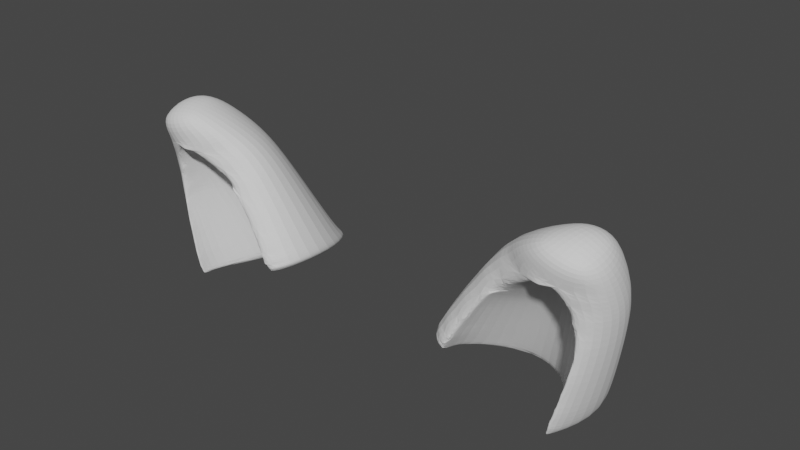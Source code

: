 # Source: parts_ear_c16_cat.blend  (saved by Blender 3.4.6; exported with 4.5.12 LTS)
import bpy
from mathutils import Matrix  # noqa: F401  (used for matrix-valued properties, if any)

bpy.ops.wm.read_factory_settings(use_empty=True)
scene = bpy.context.scene
scene.name = 'Scene'

# ---- collections
col_collection = bpy.data.collections.new('Collection'); scene.collection.children.link(col_collection)

# ---- world
world_world = bpy.data.worlds.new('World'); scene.world = world_world
world_world.use_nodes = True; world_world.node_tree.nodes.clear()
_N = world_world.node_tree.nodes; _L = world_world.node_tree.links
n0 = _N.new('ShaderNodeOutputWorld'); n0.name = 'World Output'; n0.location = (300, 300)
n1 = _N.new('ShaderNodeBackground'); n1.name = 'Background'; n1.location = (10, 300)
n1.inputs[0].default_value = (0.05088, 0.05088, 0.05088, 1.0)
_L.new(n1.outputs[0], n0.inputs[0])
n0.is_active_output = True
world_world.color = (0.05088, 0.05088, 0.05088)
world_world.use_sun_shadow = False
world_world.sun_shadow_jitter_overblur = 0.0

# ---- meshes
me_005 = bpy.data.meshes.new('立方体.005')
me_005.from_pydata([(-0.3794, -0.5849, -0.7954), (0.05849, -0.9794, 0.9613), (-0.135, 0.7098, -0.8983), (0.1557, -0.9259, 0.6063), (0.1597, -0.4425, 1.054), (0.4194, -0.9794, 0.9613), (0.4159, 0.7098, -0.9581), (0.338, -0.9259, 0.6063), (0.409, -0.4425, 1.054), (-0.1959, -0.8794, 0.6376), (0.02206, 0.009788, 0.6681), (0.05503, -0.5516, 0.2756), (0.4938, 0.009788, 0.6685), (0.4001, -0.5516, 0.2758), (0.5518, -0.8794, 0.6386), (-0.1882, 0.6316, -0.5758), (-0.09875, -0.03702, -0.7912), (0.5558, 0.6316, -0.6276), (0.4454, -0.03702, -0.8356), (0.648, -0.8333, -0.5838), (-0.5224, -0.8333, -0.4469), (-0.3621, -0.7856, 0.222), (-0.08293, 0.2876, 0.195), (-0.02176, -0.3217, -0.1302), (0.5408, 0.2876, 0.1859), (0.4344, -0.3217, -0.138), (0.6187, -0.7856, 0.1983), (-0.1846, 0.8237, -0.8352), (0.5188, 0.8237, -0.8977), (0.6127, -0.8268, -0.8463), (-0.5666, -0.8268, -0.6808), (-0.3307, 0.06713, -0.843), (-0.07257, -0.9692, 0.8233), (0.08856, -0.7349, 1.036), (-0.1655, 0.8525, -0.8796), (0.1531, 0.8593, -0.9421), (0.2922, -0.416, 1.098), (0.2526, -0.904, 0.6438), (0.4854, 0.8525, -0.9421), (0.4896, 0.06713, -0.9472), (0.4422, -0.7349, 1.036), (0.2386, -1.054, 0.9752), (-0.2844, -0.809, 0.4594), (0.09798, -0.2195, 0.9057), (0.1106, -0.7414, 0.4793), (0.4535, -0.2195, 0.9058), (0.3706, -0.7414, 0.4793), (0.4947, -0.9692, 0.8235), (0.163, -1.046, 0.6324), (0.6372, -0.4348, 0.6536), (0.2729, 0.1765, 0.674), (0.2385, -0.4137, 0.2806), (-0.2013, -0.4348, 0.6528), (-0.1421, 0.4605, -0.2023), (-0.06503, -0.1787, -0.4709), (0.444, -0.1787, -0.4969), (0.5539, 0.4605, -0.2327), (0.6402, -0.8051, -0.2042), (-0.5567, -0.8383, -0.6143), (-0.3522, -0.6432, -0.7207), (-0.5348, -0.1008, -0.4936), (0.1899, 0.1903, -0.8273), (0.2065, 0.9063, -0.6179), (0.7814, -0.1008, -0.6234), (0.6104, -0.6432, -0.8319), (-0.4493, -0.8051, -0.1242), (-0.0336, 0.1586, 0.4591), (0.01432, -0.4284, 0.09633), (0.4205, -0.4284, 0.096), (0.5218, 0.1586, 0.4588), (0.5904, -0.809, 0.4587), (-0.3729, -0.249, 0.2116), (-0.2339, -0.7658, -0.1159), (0.2201, -0.1552, -0.1372), (0.2478, 0.4888, 0.1868), (0.5729, -0.7658, -0.1353), (0.7302, -0.249, 0.189), (-0.1978, 0.7464, -0.7654), (0.542, 0.7464, -0.8266), (0.6361, -0.8383, -0.7761), (-0.5376, -0.7756, -0.7345), (0.7423, -0.001532, -0.8934), (0.1941, 1.133, -0.8858), (-0.5521, -0.001532, -0.7366), (-0.07168, -0.5967, 0.8674), (0.2881, -0.08275, 0.9251), (0.2496, -0.6282, 0.4959), (0.5592, -0.5967, 0.8675), (0.1995, -1.111, 0.8097), (0.2732, -0.7852, 1.097), (0.6902, -0.3252, 0.4586), (0.2612, 0.3401, 0.4589), (0.2299, -0.2783, 0.09614), (-0.2931, -0.3252, 0.4594), (-0.1755, -0.8288, 0.09653), (-0.5584, -0.04594, -0.6689), (0.1969, 1.043, -0.815), (0.7702, -0.04594, -0.8223), (-0.2998, -0.7023, -0.4285), (-0.4631, -0.1723, -0.1529), (0.2046, 0.01771, -0.4925), (0.2266, 0.6978, -0.2275), (0.598, -0.7023, -0.4936), (0.7645, -0.1723, -0.2288), (0.6876, 0.03889, -0.9372), (0.1878, 1.16, -0.9299), (-0.5158, 0.03889, -0.7871), (0.2203, -1.022, 0.6333), (0.2701, -1.0, 0.6341), (0.2476, -1.014, 0.6436), (0.08639, 0.1716, -0.9108), (0.05467, 0.1442, -0.9056), (0.02141, 0.1149, -0.8994), (-0.02757, 0.07442, -0.8902), (0.3891, 0.06952, -0.9373), (0.2898, 0.165, -0.9308), (0.1859, 0.2551, -0.9237), (0.4392, 0.02095, -0.9398), (0.4719, -0.09982, -0.9368), (-0.1024, 0.0119, -0.8749), (-0.3506, -0.5954, -0.7994), (0.4073, -0.882, 0.4589), (0.4303, -0.8694, 0.3839), (0.5023, -0.8316, 0.2019), (0.4909, -0.838, 0.2354), (0.483, -0.8428, 0.2658), (0.1893, -1.032, 0.6217), (0.3587, -0.9376, 0.5529), (0.3415, -0.9603, 0.6042), (0.1595, -1.039, 0.6103), (0.4061, -0.8846, 0.4643), (0.367, -0.9244, 0.5274), (0.05832, -0.9645, 0.5008), (0.07997, -0.983, 0.5348), (0.1344, -1.025, 0.6002), (0.0307, -0.945, 0.4592), (0.02976, -0.9446, 0.4579), (-0.08536, -0.9009, 0.2851), (-0.09801, -0.8964, 0.2632), (-0.1231, -0.8876, 0.2179), (0.5725, -0.8687, -0.7659), (0.5764, -0.8455, -0.836), (0.5771, -0.85, -0.8204), (0.5761, -0.8451, -0.8402), (0.5697, -0.8687, -0.5729), (0.5705, -0.868, -0.6932), (0.5722, -0.8672, -0.7464), (-0.3178, -0.9483, -0.5342), (-0.3049, -0.9395, -0.4671), (-0.3193, -0.9486, -0.542), (-0.3365, -0.9527, -0.6382), (-0.3413, -0.9544, -0.6649), (-0.3477, -0.9476, -0.7005), (-0.3485, -0.9467, -0.7054), (0.5621, -0.8378, -0.1973), (0.5666, -0.8516, -0.3858), (0.5709, -0.8582, -0.4873), (0.5706, -0.8615, -0.5258), (0.5464, -0.8229, 0.07431), (0.5419, -0.8232, 0.09591), (0.561, -0.8322, -0.1418), (0.5608, -0.8317, -0.1341), (-0.1826, -0.8911, 0.06741), (-0.1745, -0.8889, 0.09654), (-0.1328, -0.8865, 0.202), (-0.2315, -0.8998, -0.1132), (-0.2364, -0.9014, -0.1364), (-0.2638, -0.9198, -0.2663), (-0.2953, -0.9344, -0.4176), (0.5813, -0.7954, -0.8733), (-0.3521, -0.9262, -0.7251), (-0.3575, -0.8814, -0.7551), (-0.359, -0.759, -0.7718), (-0.358, -0.8618, -0.7578), (-0.3606, -0.6212, -0.7933), (0.608, -0.6298, -0.8821), (0.5933, -0.5706, -0.9021)], [], [(9, 32, 84, 52), (32, 1, 33, 84), (84, 33, 4, 43), (52, 84, 43, 10), (10, 43, 85, 50), (43, 4, 36, 85), (85, 36, 8, 45), (50, 85, 45, 12), (12, 45, 87, 49), (45, 8, 40, 87), (87, 40, 5, 47), (49, 87, 47, 14), (108, 14, 47, 88, 48, 107, 109), (47, 5, 41, 88), (88, 41, 1, 32), (48, 88, 32, 9), (31, 2, 35, 110, 111, 112, 113), (35, 6, 39, 114, 115, 116, 110), (117, 114, 39, 118), (0, 31, 113, 119, 120), (8, 36, 89, 40), (36, 4, 33, 89), (89, 33, 1, 41), (40, 89, 41, 5), (123, 26, 70, 121, 122, 125, 124), (48, 129, 126, 107), (130, 121, 70, 14, 108, 128, 127, 131), (129, 48, 9, 42, 135, 132, 133, 134), (42, 21, 139, 138, 137, 136, 135), (24, 69, 90, 76), (69, 12, 49, 90), (90, 49, 14, 70), (76, 90, 70, 26), (22, 66, 91, 74), (66, 10, 50, 91), (91, 50, 12, 69), (74, 91, 69, 24), (21, 42, 93, 71), (42, 9, 52, 93), (93, 52, 10, 66), (71, 93, 66, 22), (30, 58, 95, 83), (58, 20, 60, 95), (95, 60, 15, 77), (83, 95, 77, 27), (27, 77, 96, 82), (77, 15, 62, 96), (96, 62, 17, 78), (82, 96, 78, 28), (28, 78, 97, 81), (78, 17, 63, 97), (97, 63, 19, 79), (81, 97, 79, 29), (141, 143, 29, 79, 140, 142), (146, 140, 79, 19, 144, 145), (20, 58, 150, 149, 147, 148), (58, 30, 153, 152, 151, 150), (20, 65, 99, 60), (65, 21, 71, 99), (99, 71, 22, 53), (60, 99, 53, 15), (15, 53, 101, 62), (53, 22, 74, 101), (101, 74, 24, 56), (62, 101, 56, 17), (17, 56, 103, 63), (56, 24, 76, 103), (103, 76, 26, 57), (63, 103, 57, 19), (157, 144, 19, 57, 154, 155, 156), (160, 154, 57, 26, 123, 159, 158, 161), (164, 139, 21, 65, 166, 165, 162, 163), (65, 20, 148, 168, 167, 166), (169, 29, 143), (30, 80, 171, 170, 153), (173, 171, 80, 0, 120, 174, 172), (6, 38, 104, 39), (38, 28, 81, 104), (175, 176, 104, 81, 29, 169), (39, 104, 176, 118), (2, 34, 105, 35), (34, 27, 82, 105), (105, 82, 28, 38), (35, 105, 38, 6), (0, 80, 106, 31), (80, 30, 83, 106), (106, 83, 27, 34), (31, 106, 34, 2), (135, 136, 44, 3, 134, 133, 132), (44, 136, 137, 138, 11), (11, 51, 86, 44), (86, 37, 3, 44), (86, 46, 7, 37), (51, 13, 46, 86), (130, 46, 13, 125, 122, 121), (128, 7, 46, 130, 131, 127), (37, 7, 128, 108, 109), (3, 37, 109, 107, 126, 129, 134), (159, 68, 25, 75, 158), (124, 125, 13, 68, 159, 123), (75, 161, 158), (23, 73, 92, 67), (67, 92, 51, 11), (92, 68, 13, 51), (73, 25, 68, 92), (72, 94, 163, 162, 165), (164, 163, 94), (164, 94, 67, 11, 138, 139), (72, 23, 67, 94), (174, 59, 152, 153, 170, 171, 173, 172), (119, 16, 59, 174, 120), (116, 61, 16, 119, 113, 112, 111, 110), (117, 18, 61, 116, 115, 114), (64, 18, 117, 118, 176, 175), (141, 142, 64, 175, 169, 143), (152, 59, 98, 168, 148, 147, 149, 150, 151), (167, 168, 98, 72, 165, 166), (23, 72, 98, 54), (54, 98, 59, 16), (16, 61, 100, 54), (54, 100, 73, 23), (100, 55, 25, 73), (61, 18, 55, 100), (55, 18, 64, 102), (25, 55, 102, 75), (161, 75, 102, 156, 155, 154, 160), (156, 102, 64, 142, 140, 146, 145, 144, 157)])
_uv = me_005.uv_layers.new(name='UVマップ')
_uv.uv.foreach_set('vector', [0.5, 0.0, 0.5625, 0.0, 0.5641, 0.125, 0.5143, 0.125, 0.5625, 0.0, 0.625, 0.0, 0.625, 0.125, 0.5641, 0.125, 0.5641, 0.125, 0.625, 0.125, 0.625, 0.25, 0.5645, 0.25, 0.5143, 0.125, 0.5641, 0.125, 0.5645, 0.25, 0.5156, 0.25, 0.5156, 0.25, 0.5645, 0.25, 0.5645, 0.375, 0.5156, 0.375, 0.5645, 0.25, 0.625, 0.25, 0.625, 0.375, 0.5645, 0.375, 0.5645, 0.375, 0.625, 0.375, 0.625, 0.5, 0.5649, 0.5, 0.5156, 0.375, 0.5645, 0.375, 0.5649, 0.5, 0.5156, 0.5, 0.5156, 0.5, 0.5649, 0.5, 0.5662, 0.625, 0.5156, 0.625, 0.5649, 0.5, 0.625, 0.5, 0.6424, 0.625, 0.5662, 0.625, 0.5662, 0.625, 0.6424, 0.625, 0.625, 0.75, 0.5649, 0.75, 0.5156, 0.625, 0.5662, 0.625, 0.5649, 0.75, 0.5156, 0.75, 0.5147, 0.8405, 0.5156, 0.75, 0.5649, 0.75, 0.5641, 0.875, 0.5143, 0.875, 0.5145, 0.8566, 0.5173, 0.8479, 0.5649, 0.75, 0.625, 0.75, 0.625, 0.875, 0.5641, 0.875, 0.5641, 0.875, 0.625, 0.875, 0.625, 1.0, 0.5625, 1.0, 0.5143, 0.875, 0.5641, 0.875, 0.5625, 1.0, 0.5, 1.0, 0.125, 0.625, 0.125, 0.5, 0.25, 0.5, 0.2473, 0.6099, 0.2376, 0.6137, 0.2283, 0.6182, 0.2156, 0.625, 0.25, 0.5, 0.375, 0.5, 0.3446, 0.625, 0.3208, 0.625, 0.3, 0.6084, 0.2739, 0.5944, 0.2473, 0.6099, 0.3356, 0.6337, 0.3208, 0.625, 0.3446, 0.625, 0.3524, 0.657, 0.125, 0.75, 0.125, 0.625, 0.2156, 0.625, 0.1949, 0.6354, 0.1344, 0.75, 0.625, 0.5, 0.75, 0.5, 0.7517, 0.625, 0.6424, 0.625, 0.75, 0.5, 0.875, 0.5, 0.875, 0.625, 0.7517, 0.625, 0.7517, 0.625, 0.875, 0.625, 0.875, 0.75, 0.75, 0.75, 0.6424, 0.625, 0.7517, 0.625, 0.75, 0.75, 0.625, 0.75, 0.4688, 0.7786, 0.4688, 0.75, 0.4863, 0.75, 0.4862, 0.8003, 0.4811, 0.7946, 0.4731, 0.7825, 0.471, 0.781, 0.5143, 0.875, 0.5107, 0.875, 0.5126, 0.8663, 0.5145, 0.8566, 0.4871, 0.8006, 0.4862, 0.8003, 0.4863, 0.75, 0.5156, 0.75, 0.5147, 0.8405, 0.5099, 0.8178, 0.5017, 0.813, 0.4975, 0.8107, 0.5107, 0.875, 0.5143, 0.875, 0.5, 1.0, 0.4844, 1.0, 0.4856, 0.9063, 0.4914, 0.9016, 0.4967, 0.8971, 0.5083, 0.8829, 0.4844, 1.0, 0.4688, 1.0, 0.4688, 0.9366, 0.4718, 0.9327, 0.4734, 0.9306, 0.4855, 0.9065, 0.4856, 0.9063, 0.4688, 0.5, 0.4863, 0.5, 0.4863, 0.625, 0.4688, 0.625, 0.4863, 0.5, 0.5156, 0.5, 0.5156, 0.625, 0.4863, 0.625, 0.4863, 0.625, 0.5156, 0.625, 0.5156, 0.75, 0.4863, 0.75, 0.4688, 0.625, 0.4863, 0.625, 0.4863, 0.75, 0.4688, 0.75, 0.4688, 0.25, 0.4863, 0.25, 0.4863, 0.375, 0.4687, 0.375, 0.4863, 0.25, 0.5156, 0.25, 0.5156, 0.375, 0.4863, 0.375, 0.4863, 0.375, 0.5156, 0.375, 0.5156, 0.5, 0.4863, 0.5, 0.4687, 0.375, 0.4863, 0.375, 0.4863, 0.5, 0.4688, 0.5, 0.4687, 0.0, 0.4844, 0.0, 0.486, 0.125, 0.4688, 0.125, 0.4844, 0.0, 0.5, 0.0, 0.5143, 0.125, 0.486, 0.125, 0.486, 0.125, 0.5143, 0.125, 0.5156, 0.25, 0.4863, 0.25, 0.4688, 0.125, 0.486, 0.125, 0.4863, 0.25, 0.4688, 0.25, 0.4062, 0.0, 0.4219, 0.0, 0.4219, 0.125, 0.4063, 0.125, 0.4219, 0.0, 0.4375, 0.0, 0.4375, 0.125, 0.4219, 0.125, 0.4219, 0.125, 0.4375, 0.125, 0.4375, 0.25, 0.4219, 0.25, 0.4063, 0.125, 0.4219, 0.125, 0.4219, 0.25, 0.4063, 0.25, 0.4063, 0.25, 0.4219, 0.25, 0.4219, 0.375, 0.4062, 0.375, 0.4219, 0.25, 0.4375, 0.25, 0.4375, 0.375, 0.4219, 0.375, 0.4219, 0.375, 0.4375, 0.375, 0.4375, 0.5, 0.4219, 0.5, 0.4062, 0.375, 0.4219, 0.375, 0.4219, 0.5, 0.4063, 0.5, 0.4063, 0.5, 0.4219, 0.5, 0.4219, 0.625, 0.4063, 0.625, 0.4219, 0.5, 0.4375, 0.5, 0.4375, 0.625, 0.4219, 0.625, 0.4219, 0.625, 0.4375, 0.625, 0.4375, 0.75, 0.4219, 0.75, 0.4063, 0.625, 0.4219, 0.625, 0.4219, 0.75, 0.4063, 0.75, 0.4071, 0.7576, 0.4063, 0.7574, 0.4063, 0.75, 0.4219, 0.75, 0.4219, 0.7628, 0.4105, 0.7584, 0.4235, 0.763, 0.4219, 0.7628, 0.4219, 0.75, 0.4375, 0.75, 0.4375, 0.7661, 0.4277, 0.7641, 0.4375, 1.0, 0.4219, 1.0, 0.4219, 0.9519, 0.4306, 0.9516, 0.4313, 0.9515, 0.4375, 0.9517, 0.4219, 1.0, 0.4062, 1.0, 0.4062, 0.9516, 0.4074, 0.9515, 0.4157, 0.9514, 0.4219, 0.9519, 0.4375, 0.0, 0.4531, 0.0, 0.4531, 0.125, 0.4375, 0.125, 0.4531, 0.0, 0.4687, 0.0, 0.4688, 0.125, 0.4531, 0.125, 0.4531, 0.125, 0.4688, 0.125, 0.4688, 0.25, 0.4531, 0.25, 0.4375, 0.125, 0.4531, 0.125, 0.4531, 0.25, 0.4375, 0.25, 0.4375, 0.25, 0.4531, 0.25, 0.4531, 0.375, 0.4375, 0.375, 0.4531, 0.25, 0.4688, 0.25, 0.4687, 0.375, 0.4531, 0.375, 0.4531, 0.375, 0.4687, 0.375, 0.4688, 0.5, 0.4531, 0.5, 0.4375, 0.375, 0.4531, 0.375, 0.4531, 0.5, 0.4375, 0.5, 0.4375, 0.5, 0.4531, 0.5, 0.4531, 0.625, 0.4375, 0.625, 0.4531, 0.5, 0.4688, 0.5, 0.4688, 0.625, 0.4531, 0.625, 0.4531, 0.625, 0.4688, 0.625, 0.4688, 0.75, 0.4531, 0.75, 0.4375, 0.625, 0.4531, 0.625, 0.4531, 0.75, 0.4375, 0.75, 0.4395, 0.7658, 0.4375, 0.7661, 0.4375, 0.75, 0.4531, 0.75, 0.4531, 0.7673, 0.4453, 0.7664, 0.4411, 0.7657, 0.4553, 0.7671, 0.4531, 0.7673, 0.4531, 0.75, 0.4688, 0.75, 0.4688, 0.7786, 0.4646, 0.7694, 0.4638, 0.7685, 0.4556, 0.7671, 0.468, 0.9385, 0.4688, 0.9366, 0.4688, 1.0, 0.4531, 1.0, 0.4531, 0.9492, 0.4541, 0.949, 0.4621, 0.9451, 0.4634, 0.9445, 0.4531, 1.0, 0.4375, 1.0, 0.4375, 0.9517, 0.4398, 0.9514, 0.447, 0.9501, 0.4531, 0.9492, 0.3962, 0.75, 0.4063, 0.75, 0.4063, 0.7574, 0.4062, 1.0, 0.3906, 1.0, 0.3906, 0.9568, 0.4007, 0.9531, 0.4062, 0.9516, 0.3897, 0.9585, 0.3906, 0.9568, 0.3906, 1.0, 0.375, 1.0, 0.375, 0.9906, 0.3767, 0.9893, 0.3844, 0.969, 0.375, 0.5, 0.3899, 0.5, 0.3876, 0.625, 0.3446, 0.625, 0.3899, 0.5, 0.4063, 0.5, 0.4063, 0.625, 0.3876, 0.625, 0.3962, 0.7246, 0.3893, 0.7185, 0.3876, 0.625, 0.4063, 0.625, 0.4063, 0.75, 0.3962, 0.75, 0.3446, 0.625, 0.3876, 0.625, 0.3893, 0.7185, 0.3524, 0.657, 0.375, 0.25, 0.3906, 0.25, 0.3906, 0.375, 0.375, 0.375, 0.3906, 0.25, 0.4063, 0.25, 0.4062, 0.375, 0.3906, 0.375, 0.3906, 0.375, 0.4062, 0.375, 0.4063, 0.5, 0.3899, 0.5, 0.375, 0.375, 0.3906, 0.375, 0.3899, 0.5, 0.375, 0.5, 0.375, 0.0, 0.3906, 0.0, 0.3906, 0.125, 0.375, 0.125, 0.3906, 0.0, 0.4062, 0.0, 0.4063, 0.125, 0.3906, 0.125, 0.3906, 0.125, 0.4063, 0.125, 0.4063, 0.25, 0.3906, 0.25, 0.375, 0.125, 0.3906, 0.125, 0.3906, 0.25, 0.375, 0.25, 0.5648, 0.169, 0.5642, 0.1686, 0.5645, 0.25, 0.625, 0.25, 0.625, 0.1989, 0.5954, 0.1849, 0.5816, 0.1784, 0.5645, 0.25, 0.5642, 0.1686, 0.5198, 0.1367, 0.5144, 0.1329, 0.5156, 0.25, 0.5156, 0.25, 0.5156, 0.375, 0.5645, 0.375, 0.5645, 0.25, 0.5645, 0.375, 0.625, 0.375, 0.625, 0.25, 0.5645, 0.25, 0.5645, 0.375, 0.5649, 0.5, 0.625, 0.5, 0.625, 0.375, 0.5156, 0.375, 0.5156, 0.5, 0.5649, 0.5, 0.5645, 0.375, 0.5655, 0.5574, 0.5649, 0.5, 0.5156, 0.5, 0.5156, 0.5989, 0.5461, 0.5739, 0.5642, 0.5579, 0.6275, 0.5178, 0.625, 0.5, 0.5649, 0.5, 0.5655, 0.5574, 0.5959, 0.539, 0.6065, 0.5322, 0.75, 0.5, 0.625, 0.5, 0.6275, 0.5178, 0.7237, 0.5392, 0.7506, 0.5451, 0.875, 0.5, 0.75, 0.5, 0.7506, 0.5451, 0.7808, 0.5483, 0.8141, 0.553, 0.8451, 0.5574, 0.875, 0.5511, 0.4863, 0.6232, 0.4863, 0.5, 0.4688, 0.5, 0.4688, 0.625, 0.4847, 0.625, 0.5105, 0.6027, 0.5156, 0.5989, 0.5156, 0.5, 0.4863, 0.5, 0.4863, 0.6232, 0.5047, 0.6068, 0.4688, 0.625, 0.4688, 0.6436, 0.4847, 0.625, 0.4688, 0.25, 0.4687, 0.375, 0.4863, 0.375, 0.4863, 0.25, 0.4863, 0.25, 0.4863, 0.375, 0.5156, 0.375, 0.5156, 0.25, 0.4863, 0.375, 0.4863, 0.5, 0.5156, 0.5, 0.5156, 0.375, 0.4687, 0.375, 0.4688, 0.5, 0.4863, 0.5, 0.4863, 0.375, 0.4688, 0.125, 0.486, 0.125, 0.4858, 0.1062, 0.4834, 0.1034, 0.4688, 0.08728, 0.504, 0.125, 0.4858, 0.1062, 0.486, 0.125, 0.504, 0.125, 0.486, 0.125, 0.4863, 0.25, 0.5156, 0.25, 0.5144, 0.1329, 0.5067, 0.1275, 0.4688, 0.125, 0.4688, 0.25, 0.4863, 0.25, 0.486, 0.125, 0.43, 0.125, 0.4375, 0.125, 0.4375, 0.06221, 0.437, 0.06227, 0.435, 0.06597, 0.4321, 0.07419, 0.4319, 0.07808, 0.4312, 0.09839, 0.4295, 0.25, 0.4375, 0.25, 0.4375, 0.125, 0.43, 0.125, 0.4296, 0.13, 0.4286, 0.375, 0.4375, 0.375, 0.4375, 0.25, 0.4295, 0.25, 0.429, 0.2823, 0.4288, 0.3033, 0.4286, 0.3179, 0.4285, 0.3317, 0.428, 0.5, 0.4375, 0.5, 0.4375, 0.375, 0.4286, 0.375, 0.4281, 0.4251, 0.428, 0.4749, 0.4375, 0.625, 0.4375, 0.5, 0.428, 0.5, 0.4282, 0.5234, 0.4311, 0.6142, 0.4329, 0.625, 0.4361, 0.6672, 0.4375, 0.6677, 0.4375, 0.625, 0.4329, 0.625, 0.4328, 0.6583, 0.4357, 0.6673, 0.4375, 0.06221, 0.4375, 0.125, 0.4531, 0.125, 0.4531, 0.0696, 0.4504, 0.06765, 0.4466, 0.06461, 0.4462, 0.06443, 0.4409, 0.0621, 0.4394, 0.06135, 0.4609, 0.07728, 0.4531, 0.0696, 0.4531, 0.125, 0.4688, 0.125, 0.4688, 0.08728, 0.4676, 0.08617, 0.4688, 0.25, 0.4688, 0.125, 0.4531, 0.125, 0.4531, 0.25, 0.4531, 0.25, 0.4531, 0.125, 0.4375, 0.125, 0.4375, 0.25, 0.4375, 0.25, 0.4375, 0.375, 0.4531, 0.375, 0.4531, 0.25, 0.4531, 0.25, 0.4531, 0.375, 0.4687, 0.375, 0.4688, 0.25, 0.4531, 0.375, 0.4531, 0.5, 0.4688, 0.5, 0.4687, 0.375, 0.4375, 0.375, 0.4375, 0.5, 0.4531, 0.5, 0.4531, 0.375, 0.4531, 0.5, 0.4375, 0.5, 0.4375, 0.625, 0.4531, 0.625, 0.4688, 0.5, 0.4531, 0.5, 0.4531, 0.625, 0.4688, 0.625, 0.4688, 0.6436, 0.4688, 0.625, 0.4531, 0.625, 0.4531, 0.6622, 0.4576, 0.6577, 0.466, 0.6474, 0.4684, 0.6439, 0.4531, 0.6622, 0.4531, 0.625, 0.4375, 0.625, 0.4375, 0.6677, 0.44, 0.6705, 0.4409, 0.6698, 0.4434, 0.6689, 0.4491, 0.6664, 0.4513, 0.6637])
me_005.update()
me_007 = bpy.data.meshes.new('立方体.007')
me_007.from_pydata([(-0.3794, -0.5849, -0.7954), (0.05849, -0.9794, 0.9613), (-0.135, 0.7098, -0.8983), (0.1557, -0.9259, 0.6063), (0.1597, -0.4425, 1.054), (0.4194, -0.9794, 0.9613), (0.4159, 0.7098, -0.9581), (0.338, -0.9259, 0.6063), (0.409, -0.4425, 1.054), (-0.1959, -0.8794, 0.6376), (0.02206, 0.009788, 0.6681), (0.05503, -0.5516, 0.2756), (0.4938, 0.009788, 0.6685), (0.4001, -0.5516, 0.2758), (0.5518, -0.8794, 0.6386), (-0.1882, 0.6316, -0.5758), (-0.09875, -0.03702, -0.7912), (0.5558, 0.6316, -0.6276), (0.4454, -0.03702, -0.8356), (0.648, -0.8333, -0.5838), (-0.5224, -0.8333, -0.4469), (-0.3621, -0.7856, 0.222), (-0.08293, 0.2876, 0.195), (-0.02176, -0.3217, -0.1302), (0.5408, 0.2876, 0.1859), (0.4344, -0.3217, -0.138), (0.6187, -0.7856, 0.1983), (-0.1846, 0.8237, -0.8352), (0.5188, 0.8237, -0.8977), (0.6127, -0.8268, -0.8463), (-0.5666, -0.8268, -0.6808), (-0.3307, 0.06713, -0.843), (-0.07257, -0.9692, 0.8233), (0.08856, -0.7349, 1.036), (-0.1655, 0.8525, -0.8796), (0.1531, 0.8593, -0.9421), (0.2922, -0.416, 1.098), (0.2526, -0.904, 0.6438), (0.4854, 0.8525, -0.9421), (0.4896, 0.06713, -0.9472), (0.4422, -0.7349, 1.036), (0.2386, -1.054, 0.9752), (-0.2844, -0.809, 0.4594), (0.09798, -0.2195, 0.9057), (0.1106, -0.7414, 0.4793), (0.4535, -0.2195, 0.9058), (0.3706, -0.7414, 0.4793), (0.4947, -0.9692, 0.8235), (0.163, -1.046, 0.6324), (0.6372, -0.4348, 0.6536), (0.2729, 0.1765, 0.674), (0.2385, -0.4137, 0.2806), (-0.2013, -0.4348, 0.6528), (-0.1421, 0.4605, -0.2023), (-0.06503, -0.1787, -0.4709), (0.444, -0.1787, -0.4969), (0.5539, 0.4605, -0.2327), (0.6402, -0.8051, -0.2042), (-0.5567, -0.8383, -0.6143), (-0.3522, -0.6432, -0.7207), (-0.5348, -0.1008, -0.4936), (0.1899, 0.1903, -0.8273), (0.2065, 0.9063, -0.6179), (0.7814, -0.1008, -0.6234), (0.6104, -0.6432, -0.8319), (-0.4493, -0.8051, -0.1242), (-0.0336, 0.1586, 0.4591), (0.01432, -0.4284, 0.09633), (0.4205, -0.4284, 0.096), (0.5218, 0.1586, 0.4588), (0.5904, -0.809, 0.4587), (-0.3729, -0.249, 0.2116), (-0.2339, -0.7658, -0.1159), (0.2201, -0.1552, -0.1372), (0.2478, 0.4888, 0.1868), (0.5729, -0.7658, -0.1353), (0.7302, -0.249, 0.189), (-0.1978, 0.7464, -0.7654), (0.542, 0.7464, -0.8266), (0.6361, -0.8383, -0.7761), (-0.5376, -0.7756, -0.7345), (0.7423, -0.001532, -0.8934), (0.1941, 1.133, -0.8858), (-0.5521, -0.001532, -0.7366), (-0.07168, -0.5967, 0.8674), (0.2881, -0.08275, 0.9251), (0.2496, -0.6282, 0.4959), (0.5592, -0.5967, 0.8675), (0.1995, -1.111, 0.8097), (0.2732, -0.7852, 1.097), (0.6902, -0.3252, 0.4586), (0.2612, 0.3401, 0.4589), (0.2299, -0.2783, 0.09614), (-0.2931, -0.3252, 0.4594), (-0.1755, -0.8288, 0.09653), (-0.5584, -0.04594, -0.6689), (0.1969, 1.043, -0.815), (0.7702, -0.04594, -0.8223), (-0.2998, -0.7023, -0.4285), (-0.4631, -0.1723, -0.1529), (0.2046, 0.01771, -0.4925), (0.2266, 0.6978, -0.2275), (0.598, -0.7023, -0.4936), (0.7645, -0.1723, -0.2288), (0.6876, 0.03889, -0.9372), (0.1878, 1.16, -0.9299), (-0.5158, 0.03889, -0.7871), (0.2203, -1.022, 0.6333), (0.2701, -1.0, 0.6341), (0.2476, -1.014, 0.6436), (0.08639, 0.1716, -0.9108), (0.05467, 0.1442, -0.9056), (0.02141, 0.1149, -0.8994), (-0.02757, 0.07442, -0.8902), (0.3891, 0.06952, -0.9373), (0.2898, 0.165, -0.9308), (0.1859, 0.2551, -0.9237), (0.4392, 0.02095, -0.9398), (0.4719, -0.09982, -0.9368), (-0.1024, 0.0119, -0.8749), (-0.3506, -0.5954, -0.7994), (0.4073, -0.882, 0.4589), (0.4303, -0.8694, 0.3839), (0.5023, -0.8316, 0.2019), (0.4909, -0.838, 0.2354), (0.483, -0.8428, 0.2658), (0.1893, -1.032, 0.6217), (0.3587, -0.9376, 0.5529), (0.3415, -0.9603, 0.6042), (0.1595, -1.039, 0.6103), (0.4061, -0.8846, 0.4643), (0.367, -0.9244, 0.5274), (0.05832, -0.9645, 0.5008), (0.07997, -0.983, 0.5348), (0.1344, -1.025, 0.6002), (0.0307, -0.945, 0.4592), (0.02976, -0.9446, 0.4579), (-0.08536, -0.9009, 0.2851), (-0.09801, -0.8964, 0.2632), (-0.1231, -0.8876, 0.2179), (0.5725, -0.8687, -0.7659), (0.5764, -0.8455, -0.836), (0.5771, -0.85, -0.8204), (0.5761, -0.8451, -0.8402), (0.5697, -0.8687, -0.5729), (0.5705, -0.868, -0.6932), (0.5722, -0.8672, -0.7464), (-0.3178, -0.9483, -0.5342), (-0.3049, -0.9395, -0.4671), (-0.3193, -0.9486, -0.542), (-0.3365, -0.9527, -0.6382), (-0.3413, -0.9544, -0.6649), (-0.3477, -0.9476, -0.7005), (-0.3485, -0.9467, -0.7054), (0.5621, -0.8378, -0.1973), (0.5666, -0.8516, -0.3858), (0.5709, -0.8582, -0.4873), (0.5706, -0.8615, -0.5258), (0.5464, -0.8229, 0.07431), (0.5419, -0.8232, 0.09591), (0.561, -0.8322, -0.1418), (0.5608, -0.8317, -0.1341), (-0.1826, -0.8911, 0.06741), (-0.1745, -0.8889, 0.09654), (-0.1328, -0.8865, 0.202), (-0.2315, -0.8998, -0.1132), (-0.2364, -0.9014, -0.1364), (-0.2638, -0.9198, -0.2663), (-0.2953, -0.9344, -0.4176), (0.5813, -0.7954, -0.8733), (-0.3521, -0.9262, -0.7251), (-0.3575, -0.8814, -0.7551), (-0.359, -0.759, -0.7718), (-0.358, -0.8618, -0.7578), (-0.3606, -0.6212, -0.7933), (0.608, -0.6298, -0.8821), (0.5933, -0.5706, -0.9021)], [], [(9, 32, 84, 52), (32, 1, 33, 84), (84, 33, 4, 43), (52, 84, 43, 10), (10, 43, 85, 50), (43, 4, 36, 85), (85, 36, 8, 45), (50, 85, 45, 12), (12, 45, 87, 49), (45, 8, 40, 87), (87, 40, 5, 47), (49, 87, 47, 14), (108, 14, 47, 88, 48, 107, 109), (47, 5, 41, 88), (88, 41, 1, 32), (48, 88, 32, 9), (31, 2, 35, 110, 111, 112, 113), (35, 6, 39, 114, 115, 116, 110), (117, 114, 39, 118), (0, 31, 113, 119, 120), (8, 36, 89, 40), (36, 4, 33, 89), (89, 33, 1, 41), (40, 89, 41, 5), (123, 26, 70, 121, 122, 125, 124), (48, 129, 126, 107), (130, 121, 70, 14, 108, 128, 127, 131), (129, 48, 9, 42, 135, 132, 133, 134), (42, 21, 139, 138, 137, 136, 135), (24, 69, 90, 76), (69, 12, 49, 90), (90, 49, 14, 70), (76, 90, 70, 26), (22, 66, 91, 74), (66, 10, 50, 91), (91, 50, 12, 69), (74, 91, 69, 24), (21, 42, 93, 71), (42, 9, 52, 93), (93, 52, 10, 66), (71, 93, 66, 22), (30, 58, 95, 83), (58, 20, 60, 95), (95, 60, 15, 77), (83, 95, 77, 27), (27, 77, 96, 82), (77, 15, 62, 96), (96, 62, 17, 78), (82, 96, 78, 28), (28, 78, 97, 81), (78, 17, 63, 97), (97, 63, 19, 79), (81, 97, 79, 29), (141, 143, 29, 79, 140, 142), (146, 140, 79, 19, 144, 145), (20, 58, 150, 149, 147, 148), (58, 30, 153, 152, 151, 150), (20, 65, 99, 60), (65, 21, 71, 99), (99, 71, 22, 53), (60, 99, 53, 15), (15, 53, 101, 62), (53, 22, 74, 101), (101, 74, 24, 56), (62, 101, 56, 17), (17, 56, 103, 63), (56, 24, 76, 103), (103, 76, 26, 57), (63, 103, 57, 19), (157, 144, 19, 57, 154, 155, 156), (160, 154, 57, 26, 123, 159, 158, 161), (164, 139, 21, 65, 166, 165, 162, 163), (65, 20, 148, 168, 167, 166), (169, 29, 143), (30, 80, 171, 170, 153), (173, 171, 80, 0, 120, 174, 172), (6, 38, 104, 39), (38, 28, 81, 104), (175, 176, 104, 81, 29, 169), (39, 104, 176, 118), (2, 34, 105, 35), (34, 27, 82, 105), (105, 82, 28, 38), (35, 105, 38, 6), (0, 80, 106, 31), (80, 30, 83, 106), (106, 83, 27, 34), (31, 106, 34, 2), (135, 136, 44, 3, 134, 133, 132), (44, 136, 137, 138, 11), (11, 51, 86, 44), (86, 37, 3, 44), (86, 46, 7, 37), (51, 13, 46, 86), (130, 46, 13, 125, 122, 121), (128, 7, 46, 130, 131, 127), (37, 7, 128, 108, 109), (3, 37, 109, 107, 126, 129, 134), (159, 68, 25, 75, 158), (124, 125, 13, 68, 159, 123), (75, 161, 158), (23, 73, 92, 67), (67, 92, 51, 11), (92, 68, 13, 51), (73, 25, 68, 92), (72, 94, 163, 162, 165), (164, 163, 94), (164, 94, 67, 11, 138, 139), (72, 23, 67, 94), (174, 59, 152, 153, 170, 171, 173, 172), (119, 16, 59, 174, 120), (116, 61, 16, 119, 113, 112, 111, 110), (117, 18, 61, 116, 115, 114), (64, 18, 117, 118, 176, 175), (141, 142, 64, 175, 169, 143), (152, 59, 98, 168, 148, 147, 149, 150, 151), (167, 168, 98, 72, 165, 166), (23, 72, 98, 54), (54, 98, 59, 16), (16, 61, 100, 54), (54, 100, 73, 23), (100, 55, 25, 73), (61, 18, 55, 100), (55, 18, 64, 102), (25, 55, 102, 75), (161, 75, 102, 156, 155, 154, 160), (156, 102, 64, 142, 140, 146, 145, 144, 157)])
_uv = me_007.uv_layers.new(name='UVマップ')
_uv.uv.foreach_set('vector', [0.5, 0.0, 0.5625, 0.0, 0.5641, 0.125, 0.5143, 0.125, 0.5625, 0.0, 0.625, 0.0, 0.625, 0.125, 0.5641, 0.125, 0.5641, 0.125, 0.625, 0.125, 0.625, 0.25, 0.5645, 0.25, 0.5143, 0.125, 0.5641, 0.125, 0.5645, 0.25, 0.5156, 0.25, 0.5156, 0.25, 0.5645, 0.25, 0.5645, 0.375, 0.5156, 0.375, 0.5645, 0.25, 0.625, 0.25, 0.625, 0.375, 0.5645, 0.375, 0.5645, 0.375, 0.625, 0.375, 0.625, 0.5, 0.5649, 0.5, 0.5156, 0.375, 0.5645, 0.375, 0.5649, 0.5, 0.5156, 0.5, 0.5156, 0.5, 0.5649, 0.5, 0.5662, 0.625, 0.5156, 0.625, 0.5649, 0.5, 0.625, 0.5, 0.6424, 0.625, 0.5662, 0.625, 0.5662, 0.625, 0.6424, 0.625, 0.625, 0.75, 0.5649, 0.75, 0.5156, 0.625, 0.5662, 0.625, 0.5649, 0.75, 0.5156, 0.75, 0.5147, 0.8405, 0.5156, 0.75, 0.5649, 0.75, 0.5641, 0.875, 0.5143, 0.875, 0.5145, 0.8566, 0.5173, 0.8479, 0.5649, 0.75, 0.625, 0.75, 0.625, 0.875, 0.5641, 0.875, 0.5641, 0.875, 0.625, 0.875, 0.625, 1.0, 0.5625, 1.0, 0.5143, 0.875, 0.5641, 0.875, 0.5625, 1.0, 0.5, 1.0, 0.125, 0.625, 0.125, 0.5, 0.25, 0.5, 0.2473, 0.6099, 0.2376, 0.6137, 0.2283, 0.6182, 0.2156, 0.625, 0.25, 0.5, 0.375, 0.5, 0.3446, 0.625, 0.3208, 0.625, 0.3, 0.6084, 0.2739, 0.5944, 0.2473, 0.6099, 0.3356, 0.6337, 0.3208, 0.625, 0.3446, 0.625, 0.3524, 0.657, 0.125, 0.75, 0.125, 0.625, 0.2156, 0.625, 0.1949, 0.6354, 0.1344, 0.75, 0.625, 0.5, 0.75, 0.5, 0.7517, 0.625, 0.6424, 0.625, 0.75, 0.5, 0.875, 0.5, 0.875, 0.625, 0.7517, 0.625, 0.7517, 0.625, 0.875, 0.625, 0.875, 0.75, 0.75, 0.75, 0.6424, 0.625, 0.7517, 0.625, 0.75, 0.75, 0.625, 0.75, 0.4688, 0.7786, 0.4688, 0.75, 0.4863, 0.75, 0.4862, 0.8003, 0.4811, 0.7946, 0.4731, 0.7825, 0.471, 0.781, 0.5143, 0.875, 0.5107, 0.875, 0.5126, 0.8663, 0.5145, 0.8566, 0.4871, 0.8006, 0.4862, 0.8003, 0.4863, 0.75, 0.5156, 0.75, 0.5147, 0.8405, 0.5099, 0.8178, 0.5017, 0.813, 0.4975, 0.8107, 0.5107, 0.875, 0.5143, 0.875, 0.5, 1.0, 0.4844, 1.0, 0.4856, 0.9063, 0.4914, 0.9016, 0.4967, 0.8971, 0.5083, 0.8829, 0.4844, 1.0, 0.4688, 1.0, 0.4688, 0.9366, 0.4718, 0.9327, 0.4734, 0.9306, 0.4855, 0.9065, 0.4856, 0.9063, 0.4688, 0.5, 0.4863, 0.5, 0.4863, 0.625, 0.4688, 0.625, 0.4863, 0.5, 0.5156, 0.5, 0.5156, 0.625, 0.4863, 0.625, 0.4863, 0.625, 0.5156, 0.625, 0.5156, 0.75, 0.4863, 0.75, 0.4688, 0.625, 0.4863, 0.625, 0.4863, 0.75, 0.4688, 0.75, 0.4688, 0.25, 0.4863, 0.25, 0.4863, 0.375, 0.4687, 0.375, 0.4863, 0.25, 0.5156, 0.25, 0.5156, 0.375, 0.4863, 0.375, 0.4863, 0.375, 0.5156, 0.375, 0.5156, 0.5, 0.4863, 0.5, 0.4687, 0.375, 0.4863, 0.375, 0.4863, 0.5, 0.4688, 0.5, 0.4687, 0.0, 0.4844, 0.0, 0.486, 0.125, 0.4688, 0.125, 0.4844, 0.0, 0.5, 0.0, 0.5143, 0.125, 0.486, 0.125, 0.486, 0.125, 0.5143, 0.125, 0.5156, 0.25, 0.4863, 0.25, 0.4688, 0.125, 0.486, 0.125, 0.4863, 0.25, 0.4688, 0.25, 0.4062, 0.0, 0.4219, 0.0, 0.4219, 0.125, 0.4063, 0.125, 0.4219, 0.0, 0.4375, 0.0, 0.4375, 0.125, 0.4219, 0.125, 0.4219, 0.125, 0.4375, 0.125, 0.4375, 0.25, 0.4219, 0.25, 0.4063, 0.125, 0.4219, 0.125, 0.4219, 0.25, 0.4063, 0.25, 0.4063, 0.25, 0.4219, 0.25, 0.4219, 0.375, 0.4062, 0.375, 0.4219, 0.25, 0.4375, 0.25, 0.4375, 0.375, 0.4219, 0.375, 0.4219, 0.375, 0.4375, 0.375, 0.4375, 0.5, 0.4219, 0.5, 0.4062, 0.375, 0.4219, 0.375, 0.4219, 0.5, 0.4063, 0.5, 0.4063, 0.5, 0.4219, 0.5, 0.4219, 0.625, 0.4063, 0.625, 0.4219, 0.5, 0.4375, 0.5, 0.4375, 0.625, 0.4219, 0.625, 0.4219, 0.625, 0.4375, 0.625, 0.4375, 0.75, 0.4219, 0.75, 0.4063, 0.625, 0.4219, 0.625, 0.4219, 0.75, 0.4063, 0.75, 0.4071, 0.7576, 0.4063, 0.7574, 0.4063, 0.75, 0.4219, 0.75, 0.4219, 0.7628, 0.4105, 0.7584, 0.4235, 0.763, 0.4219, 0.7628, 0.4219, 0.75, 0.4375, 0.75, 0.4375, 0.7661, 0.4277, 0.7641, 0.4375, 1.0, 0.4219, 1.0, 0.4219, 0.9519, 0.4306, 0.9516, 0.4313, 0.9515, 0.4375, 0.9517, 0.4219, 1.0, 0.4062, 1.0, 0.4062, 0.9516, 0.4074, 0.9515, 0.4157, 0.9514, 0.4219, 0.9519, 0.4375, 0.0, 0.4531, 0.0, 0.4531, 0.125, 0.4375, 0.125, 0.4531, 0.0, 0.4687, 0.0, 0.4688, 0.125, 0.4531, 0.125, 0.4531, 0.125, 0.4688, 0.125, 0.4688, 0.25, 0.4531, 0.25, 0.4375, 0.125, 0.4531, 0.125, 0.4531, 0.25, 0.4375, 0.25, 0.4375, 0.25, 0.4531, 0.25, 0.4531, 0.375, 0.4375, 0.375, 0.4531, 0.25, 0.4688, 0.25, 0.4687, 0.375, 0.4531, 0.375, 0.4531, 0.375, 0.4687, 0.375, 0.4688, 0.5, 0.4531, 0.5, 0.4375, 0.375, 0.4531, 0.375, 0.4531, 0.5, 0.4375, 0.5, 0.4375, 0.5, 0.4531, 0.5, 0.4531, 0.625, 0.4375, 0.625, 0.4531, 0.5, 0.4688, 0.5, 0.4688, 0.625, 0.4531, 0.625, 0.4531, 0.625, 0.4688, 0.625, 0.4688, 0.75, 0.4531, 0.75, 0.4375, 0.625, 0.4531, 0.625, 0.4531, 0.75, 0.4375, 0.75, 0.4395, 0.7658, 0.4375, 0.7661, 0.4375, 0.75, 0.4531, 0.75, 0.4531, 0.7673, 0.4453, 0.7664, 0.4411, 0.7657, 0.4553, 0.7671, 0.4531, 0.7673, 0.4531, 0.75, 0.4688, 0.75, 0.4688, 0.7786, 0.4646, 0.7694, 0.4638, 0.7685, 0.4556, 0.7671, 0.468, 0.9385, 0.4688, 0.9366, 0.4688, 1.0, 0.4531, 1.0, 0.4531, 0.9492, 0.4541, 0.949, 0.4621, 0.9451, 0.4634, 0.9445, 0.4531, 1.0, 0.4375, 1.0, 0.4375, 0.9517, 0.4398, 0.9514, 0.447, 0.9501, 0.4531, 0.9492, 0.3962, 0.75, 0.4063, 0.75, 0.4063, 0.7574, 0.4062, 1.0, 0.3906, 1.0, 0.3906, 0.9568, 0.4007, 0.9531, 0.4062, 0.9516, 0.3897, 0.9585, 0.3906, 0.9568, 0.3906, 1.0, 0.375, 1.0, 0.375, 0.9906, 0.3767, 0.9893, 0.3844, 0.969, 0.375, 0.5, 0.3899, 0.5, 0.3876, 0.625, 0.3446, 0.625, 0.3899, 0.5, 0.4063, 0.5, 0.4063, 0.625, 0.3876, 0.625, 0.3962, 0.7246, 0.3893, 0.7185, 0.3876, 0.625, 0.4063, 0.625, 0.4063, 0.75, 0.3962, 0.75, 0.3446, 0.625, 0.3876, 0.625, 0.3893, 0.7185, 0.3524, 0.657, 0.375, 0.25, 0.3906, 0.25, 0.3906, 0.375, 0.375, 0.375, 0.3906, 0.25, 0.4063, 0.25, 0.4062, 0.375, 0.3906, 0.375, 0.3906, 0.375, 0.4062, 0.375, 0.4063, 0.5, 0.3899, 0.5, 0.375, 0.375, 0.3906, 0.375, 0.3899, 0.5, 0.375, 0.5, 0.375, 0.0, 0.3906, 0.0, 0.3906, 0.125, 0.375, 0.125, 0.3906, 0.0, 0.4062, 0.0, 0.4063, 0.125, 0.3906, 0.125, 0.3906, 0.125, 0.4063, 0.125, 0.4063, 0.25, 0.3906, 0.25, 0.375, 0.125, 0.3906, 0.125, 0.3906, 0.25, 0.375, 0.25, 0.5648, 0.169, 0.5642, 0.1686, 0.5645, 0.25, 0.625, 0.25, 0.625, 0.1989, 0.5954, 0.1849, 0.5816, 0.1784, 0.5645, 0.25, 0.5642, 0.1686, 0.5198, 0.1367, 0.5144, 0.1329, 0.5156, 0.25, 0.5156, 0.25, 0.5156, 0.375, 0.5645, 0.375, 0.5645, 0.25, 0.5645, 0.375, 0.625, 0.375, 0.625, 0.25, 0.5645, 0.25, 0.5645, 0.375, 0.5649, 0.5, 0.625, 0.5, 0.625, 0.375, 0.5156, 0.375, 0.5156, 0.5, 0.5649, 0.5, 0.5645, 0.375, 0.5655, 0.5574, 0.5649, 0.5, 0.5156, 0.5, 0.5156, 0.5989, 0.5461, 0.5739, 0.5642, 0.5579, 0.6275, 0.5178, 0.625, 0.5, 0.5649, 0.5, 0.5655, 0.5574, 0.5959, 0.539, 0.6065, 0.5322, 0.75, 0.5, 0.625, 0.5, 0.6275, 0.5178, 0.7237, 0.5392, 0.7506, 0.5451, 0.875, 0.5, 0.75, 0.5, 0.7506, 0.5451, 0.7808, 0.5483, 0.8141, 0.553, 0.8451, 0.5574, 0.875, 0.5511, 0.4863, 0.6232, 0.4863, 0.5, 0.4688, 0.5, 0.4688, 0.625, 0.4847, 0.625, 0.5105, 0.6027, 0.5156, 0.5989, 0.5156, 0.5, 0.4863, 0.5, 0.4863, 0.6232, 0.5047, 0.6068, 0.4688, 0.625, 0.4688, 0.6436, 0.4847, 0.625, 0.4688, 0.25, 0.4687, 0.375, 0.4863, 0.375, 0.4863, 0.25, 0.4863, 0.25, 0.4863, 0.375, 0.5156, 0.375, 0.5156, 0.25, 0.4863, 0.375, 0.4863, 0.5, 0.5156, 0.5, 0.5156, 0.375, 0.4687, 0.375, 0.4688, 0.5, 0.4863, 0.5, 0.4863, 0.375, 0.4688, 0.125, 0.486, 0.125, 0.4858, 0.1062, 0.4834, 0.1034, 0.4688, 0.08728, 0.504, 0.125, 0.4858, 0.1062, 0.486, 0.125, 0.504, 0.125, 0.486, 0.125, 0.4863, 0.25, 0.5156, 0.25, 0.5144, 0.1329, 0.5067, 0.1275, 0.4688, 0.125, 0.4688, 0.25, 0.4863, 0.25, 0.486, 0.125, 0.43, 0.125, 0.4375, 0.125, 0.4375, 0.06221, 0.437, 0.06227, 0.435, 0.06597, 0.4321, 0.07419, 0.4319, 0.07808, 0.4312, 0.09839, 0.4295, 0.25, 0.4375, 0.25, 0.4375, 0.125, 0.43, 0.125, 0.4296, 0.13, 0.4286, 0.375, 0.4375, 0.375, 0.4375, 0.25, 0.4295, 0.25, 0.429, 0.2823, 0.4288, 0.3033, 0.4286, 0.3179, 0.4285, 0.3317, 0.428, 0.5, 0.4375, 0.5, 0.4375, 0.375, 0.4286, 0.375, 0.4281, 0.4251, 0.428, 0.4749, 0.4375, 0.625, 0.4375, 0.5, 0.428, 0.5, 0.4282, 0.5234, 0.4311, 0.6142, 0.4329, 0.625, 0.4361, 0.6672, 0.4375, 0.6677, 0.4375, 0.625, 0.4329, 0.625, 0.4328, 0.6583, 0.4357, 0.6673, 0.4375, 0.06221, 0.4375, 0.125, 0.4531, 0.125, 0.4531, 0.0696, 0.4504, 0.06765, 0.4466, 0.06461, 0.4462, 0.06443, 0.4409, 0.0621, 0.4394, 0.06135, 0.4609, 0.07728, 0.4531, 0.0696, 0.4531, 0.125, 0.4688, 0.125, 0.4688, 0.08728, 0.4676, 0.08617, 0.4688, 0.25, 0.4688, 0.125, 0.4531, 0.125, 0.4531, 0.25, 0.4531, 0.25, 0.4531, 0.125, 0.4375, 0.125, 0.4375, 0.25, 0.4375, 0.25, 0.4375, 0.375, 0.4531, 0.375, 0.4531, 0.25, 0.4531, 0.25, 0.4531, 0.375, 0.4687, 0.375, 0.4688, 0.25, 0.4531, 0.375, 0.4531, 0.5, 0.4688, 0.5, 0.4687, 0.375, 0.4375, 0.375, 0.4375, 0.5, 0.4531, 0.5, 0.4531, 0.375, 0.4531, 0.5, 0.4375, 0.5, 0.4375, 0.625, 0.4531, 0.625, 0.4688, 0.5, 0.4531, 0.5, 0.4531, 0.625, 0.4688, 0.625, 0.4688, 0.6436, 0.4688, 0.625, 0.4531, 0.625, 0.4531, 0.6622, 0.4576, 0.6577, 0.466, 0.6474, 0.4684, 0.6439, 0.4531, 0.6622, 0.4531, 0.625, 0.4375, 0.625, 0.4375, 0.6677, 0.44, 0.6705, 0.4409, 0.6698, 0.4434, 0.6689, 0.4491, 0.6664, 0.4513, 0.6637])
me_007.update()

# ---- objects
ob_x = bpy.data.objects.new('立方体', me_005)
ob_001 = bpy.data.objects.new('立方体.001', me_007)

# ---- transforms, parenting, visibility, modifiers, constraints
ob_x.location = (18.31, 0.0, 0.0)
ob_x.rotation_euler = (-1.422e-09, 0.2834, -9.97e-09)
ob_x.scale = (14.28, 9.252, 11.47)
_m = ob_x.modifiers.new('細分化', 'SUBSURF')
_m.levels = 2
ob_001.location = (-22.04, 0.0, 0.0)
ob_001.rotation_euler = (-1.422e-09, -0.2834, 9.97e-09)
ob_001.scale = (-14.28, 9.252, 11.47)
_m = ob_001.modifiers.new('細分化', 'SUBSURF')
_m.levels = 2

# ---- collection membership
col_collection.objects.link(ob_x)
col_collection.objects.link(ob_001)

# ---- scene / render settings (as saved in the file)
scene.frame_start = 1; scene.frame_end = 250; scene.frame_set(1)
scene.render.engine = 'CYCLES'
scene.cycles.sampling_pattern = 'TABULATED_SOBOL'
scene.cycles.use_light_tree = False
scene.view_settings.view_transform = 'Filmic'
bpy.context.view_layer.update()

# ---- added for rendering (the .blend has no active camera and no usable light): camera, sun
cam_auto = bpy.data.cameras.new('AutoCamera')
cam_auto.lens = 50.0
cam_auto.sensor_width = 36.0
cam_auto.clip_end = 1253.8
ob_auto_camera = bpy.data.objects.new('AutoCamera', cam_auto)
scene.collection.objects.link(ob_auto_camera)
ob_auto_camera.location = (69.5772, -85.5032, 57.4922)
ob_auto_camera.rotation_euler = (1.09748, -7.21219e-08, 0.694738)
scene.camera = ob_auto_camera
light_auto_sun = bpy.data.lights.new('AutoSun', 'SUN')
light_auto_sun.energy = 3.0
light_auto_sun.angle = 0.0523599
ob_auto_sun = bpy.data.objects.new('AutoSun', light_auto_sun)
scene.collection.objects.link(ob_auto_sun)
ob_auto_sun.rotation_euler = (0.872665, 0.174533, 0.523599)
bpy.context.view_layer.update()
